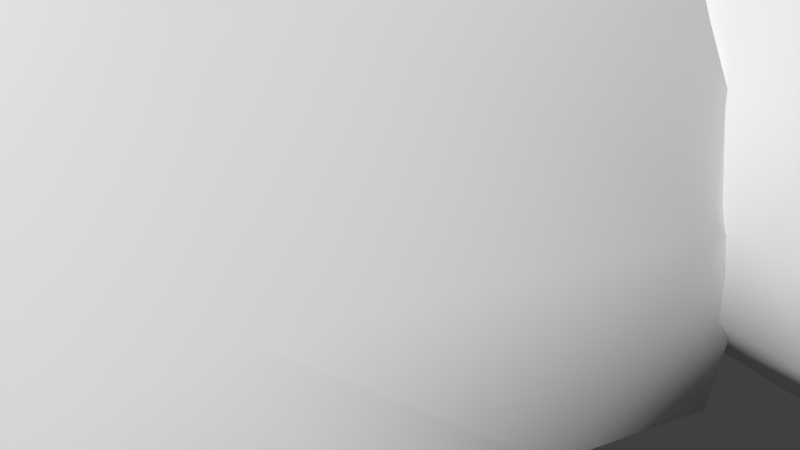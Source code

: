 # Source: shrub2.blend  (saved by Blender 2.75.0; exported with 4.5.12 LTS)
import bpy
from mathutils import Matrix  # noqa: F401  (used for matrix-valued properties, if any)

bpy.ops.wm.read_factory_settings(use_empty=True)
scene = bpy.context.scene
scene.name = 'Scene'

# ---- collections
col_collection_1 = bpy.data.collections.new('Collection 1'); scene.collection.children.link(col_collection_1)

# ---- materials (node trees are filled in below, after node groups)
mat_material_002 = bpy.data.materials.new('Material.002')
mat_material_002.alpha_threshold = 0.0
mat_material_002.use_transparent_shadow = False
mat_material_002.roughness = 0.5

# ---- material node trees

# ---- world
world_world = bpy.data.worlds.new('World'); scene.world = world_world
world_world.color = (0.05088, 0.05088, 0.05088)
world_world.use_sun_shadow = False
world_world.sun_shadow_jitter_overblur = 0.0
world_world.cycles.sampling_method = 'MANUAL'
world_world.cycles.sample_map_resolution = 256

# ---- cameras
cam_camera = bpy.data.cameras.new('Camera')
cam_camera.clip_end = 100.0
cam_camera.lens = 35.0
cam_camera.sensor_width = 32.0
cam_camera.sensor_height = 18.0
cam_camera.ortho_scale = 7.314
cam_camera.dof.focus_distance = 0.0
cam_camera.dof.aperture_fstop = 128.0

# ---- meshes
me_sphere_004 = bpy.data.meshes.new('Sphere.004')
me_sphere_004.from_pydata([(-0.1141, 2.031, -5.107), (-0.1026, 2.33, -4.976), (-0.3542, 2.166, -5.261), (-1.795, 1.363, -4.185), (-1.779, 2.017, -5.257), (-0.6125, 1.93, -3.829), (-2.013, 2.423, -4.311), (-1.573, 1.563, -5.022), (-1.792, 1.575, -5.112), (-0.3532, 1.409, -4.623), (-0.4077, 2.642, -4.93), (-0.7513, 1.164, -4.92), (-1.224, 2.723, -5.015), (-2.427, 1.808, -4.877), (-1.857, 1.173, -4.575), (-0.5712, 2.57, -5.082), (-0.6064, 2.719, -4.544), (-0.735, 1.557, -3.86), (-0.2001, 2.077, -4.249), (-1.312, 2.851, -4.854), (-1.89, 2.728, -4.677), (-1.298, 2.698, -4.28), (-1.285, 2.481, -5.121), (-1.297, 2.838, -4.498), (-0.8573, 1.183, -4.12), (-0.7203, 1.626, -5.324), (-0.8148, 2.444, -5.216), (-0.9035, 1.621, -3.703), (-0.7352, 2.145, -5.311), (-2.413, 1.599, -4.367), (-1.046, 1.385, -5.026), (-0.2302, 1.595, -5.053), (-0.382, 2.349, -4.03), (-2.059, 2.458, -4.932), (-1.582, 1.206, -4.801), (-2.149, 1.321, -4.408), (-2.087, 1.537, -4.186), (-2.358, 1.558, -4.803), (-2.178, 1.408, -4.933), (-0.9662, 2.458, -4.094), (-1.802, 2.741, -4.509), (-1.914, 2.214, -5.206), (-0.214, 2.531, -4.472), (-1.143, 1.95, -5.151), (-0.947, 0.9912, -4.448), (-2.415, 1.414, -4.56), (-1.583, 1.876, -3.786), (-0.9114, 1.995, -3.718), (-1.388, 1.024, -4.468), (-1.605, 2.581, -4.23), (-1.157, 1.85, -3.657), (-1.981, 1.95, -4.056), (-1.673, 2.536, -5.146), (0.003085, 2.261, -4.584), (-0.1826, 2.56, -4.723), (-0.6819, 2.78, -4.786), (-2.519, 1.638, -4.66), (-2.411, 2.013, -4.413), (-1.38, 1.612, -3.757), (-0.5062, 1.267, -4.912), (-1.465, 2.039, -5.152), (-1.615, 1.178, -4.286), (-1.221, 2.214, -3.846), (-0.06112, 1.836, -4.674), (-0.5165, 1.55, -5.258), (-1.184, 1.15, -3.979), (-1.324, 1.669, -4.986), (-2.474, 2.055, -4.597), (-2.323, 2.193, -4.855), (-1.539, 2.112, -3.859), (-1.156, 1.082, -4.702), (-1.949, 2.061, -4.484), (-1.632, 1.406, -3.308), (-1.244, 1.019, -3.733), (-1.757, 0.6419, -5.331), (-1.023, 1.238, -5.168), (-1.904, 0.1505, -3.333), (-1.042, 1.812, -4.627), (-2.207, -0.2467, -3.381), (-1.735, -0.08288, -3.668), (-2.542, -0.5442, -5.035), (-1.376, 1.628, -5.278), (-2.21, -0.7649, -4.443), (-0.9467, 1.193, -4.506), (-1.3, 0.4805, -4.87), (-1.357, -0.1235, -4.978), (-1.587, -0.1953, -5.181), (-3.047, -0.7232, -3.972), (-3.378, -0.7127, -4.192), (-3.656, 0.03341, -3.906), (-1.588, -0.2297, -4.172), (-3.331, -0.637, -4.852), (-3.696, -0.04827, -4.853), (-1.193, 1.858, -4.938), (-3.283, -0.03172, -5.207), (-2.71, 0.9382, -2.878), (-2.832, 2.247, -4.744), (-1.355, 1.6, -3.665), (-3.886, 1.573, -4.05), (-2.146, 1.688, -5.017), (-3.61, 1.617, -4.799), (-3.476, 2.206, -3.779), (-3.354, 2.088, -4.686), (-3.029, 1.762, -5.167), (-2.333, 2.225, -3.71), (-3.03, 2.383, -3.852), (-2.806, 1.861, -3.275), (-3.891, 0.7089, -3.839), (-3.512, 1.263, -3.096), (-2.525, 1.04, -5.208), (-3.417, 0.7761, -2.962), (-3.448, 0.6403, -5.005), (-3.002, 0.2326, -3.111)], [], [(30, 66, 43), (4, 8, 38), (19, 52, 20), (64, 2, 0), (67, 6, 20), (10, 55, 54), (59, 44, 11), (14, 38, 34), (49, 40, 6), (16, 39, 32), (66, 70, 34), (3, 46, 36), (25, 28, 2), (1, 2, 15), (11, 30, 25), (41, 68, 33), (52, 33, 20), (53, 1, 54), (14, 61, 3), (70, 66, 30), (55, 10, 15), (50, 46, 58), (46, 51, 36), (18, 5, 17), (18, 53, 32), (54, 55, 16), (44, 24, 65), (67, 57, 6), (41, 52, 4), (6, 51, 49), (5, 32, 47), (43, 22, 28), (16, 21, 39), (22, 12, 26), (5, 47, 27), (52, 19, 12), (19, 23, 55), (70, 48, 34), (57, 29, 51), (50, 47, 62), (22, 26, 28), (63, 31, 0), (17, 24, 18), (56, 29, 57), (44, 65, 48), (30, 11, 70), (7, 34, 8), (1, 10, 54), (68, 41, 13), (65, 17, 27), (32, 39, 47), (22, 60, 4), (29, 56, 45), (42, 54, 16), (63, 9, 31), (4, 52, 22), (7, 60, 66), (37, 45, 56), (17, 65, 24), (11, 25, 64), (58, 3, 65), (63, 53, 18), (0, 1, 53), (40, 49, 21), (60, 7, 8), (69, 49, 51), (38, 14, 45), (27, 58, 65), (25, 2, 64), (5, 18, 32), (59, 9, 44), (19, 55, 12), (49, 69, 62), (40, 20, 6), (31, 64, 0), (47, 39, 62), (4, 13, 41), (29, 35, 36), (2, 1, 0), (10, 1, 15), (9, 63, 18), (30, 43, 25), (21, 62, 39), (12, 15, 26), (13, 38, 37), (22, 43, 60), (35, 29, 45), (68, 20, 33), (52, 12, 22), (68, 67, 20), (34, 48, 14), (34, 38, 8), (15, 28, 26), (16, 55, 23), (57, 67, 56), (44, 9, 24), (23, 40, 21), (37, 56, 13), (9, 59, 31), (17, 5, 27), (21, 16, 23), (59, 11, 64), (23, 19, 20), (52, 41, 33), (54, 42, 53), (28, 25, 43), (36, 35, 3), (28, 15, 2), (0, 53, 63), (58, 27, 50), (50, 27, 47), (8, 4, 60), (43, 66, 60), (38, 13, 4), (11, 44, 70), (48, 61, 14), (14, 35, 45), (65, 3, 61), (20, 40, 23), (9, 18, 24), (12, 55, 15), (67, 68, 13), (34, 7, 66), (62, 21, 49), (48, 65, 61), (46, 3, 58), (57, 51, 6), (42, 16, 32), (36, 51, 29), (46, 50, 69), (32, 53, 42), (13, 56, 67), (44, 48, 70), (45, 37, 38), (50, 62, 69), (59, 64, 31), (14, 3, 35), (46, 69, 51), (74, 80, 109), (84, 74, 75), (79, 76, 78), (82, 86, 85), (88, 91, 82), (91, 94, 80), (97, 73, 83), (82, 85, 90), (79, 78, 82), (87, 82, 78), (88, 82, 87), (88, 89, 107), (80, 82, 91), (85, 74, 84), (74, 86, 80), (106, 101, 108), (75, 93, 77), (72, 106, 95), (104, 106, 72), (96, 102, 105), (104, 96, 105), (71, 96, 104), (99, 103, 96), (71, 99, 96), (72, 76, 79), (81, 99, 71), (103, 111, 100), (77, 93, 71), (97, 77, 104), (90, 79, 82), (74, 81, 75), (112, 95, 110), (75, 81, 93), (94, 109, 80), (102, 101, 105), (77, 71, 104), (112, 78, 95), (74, 85, 86), (111, 94, 92), (86, 82, 80), (92, 91, 88), (87, 112, 88), (107, 92, 88), (109, 94, 111), (76, 72, 95), (109, 111, 103), (109, 99, 81), (105, 106, 104), (93, 81, 71), (95, 106, 108), (103, 100, 102), (103, 102, 96), (109, 81, 74), (76, 95, 78), (97, 72, 73), (110, 95, 108), (77, 97, 83), (73, 72, 79), (83, 75, 77), (98, 108, 101), (100, 92, 98), (109, 103, 99), (107, 89, 110), (83, 79, 90), (105, 101, 106), (79, 83, 73), (85, 84, 90), (83, 90, 84), (87, 78, 112), (98, 107, 108), (100, 98, 102), (88, 112, 110), (97, 104, 72), (102, 98, 101), (84, 75, 83), (107, 110, 108), (92, 107, 98), (111, 92, 100), (89, 88, 110), (94, 91, 92)])
me_sphere_004.polygons.foreach_set('use_smooth', [True] * 218)
_uv = me_sphere_004.uv_layers.new(name='UVMap')
_uv.uv.foreach_set('vector', [0.1858, 0.6134, 0.2139, 0.583, 0.2369, 0.6073, 0.2349, 0.5412, 0.1962, 0.5353, 0.1839, 0.4888, 0.3377, 0.5836, 0.2921, 0.5511, 0.3282, 0.5163, 0.1969, 0.6769, 0.2598, 0.6958, 0.254, 0.7177, 0.8565, 0.468, 0.8412, 0.5379, 0.7891, 0.539, 0.9557, 0.3738, 0.9555, 0.3951, 0.929, 0.3793, 0.6988, 1.0, 0.6509, 0.9536, 0.6999, 0.9828, 0.6898, 0.8671, 0.7411, 0.8414, 0.7073, 0.9, 0.8287, 0.5844, 0.7988, 0.5567, 0.8412, 0.5379, 0.7817, 0.6613, 0.8395, 0.6451, 0.8448, 0.6974, 0.2139, 0.583, 0.1674, 0.5928, 0.173, 0.5494, 0.8383, 0.9013, 0.9011, 0.8657, 0.861, 0.9256, 0.2006, 0.6566, 0.2529, 0.6558, 0.2598, 0.6958, 0.2891, 0.7163, 0.2598, 0.6958, 0.3057, 0.6688, 0.6999, 0.9828, 0.726, 0.9498, 0.7587, 0.9804, 0.2557, 0.5258, 0.2646, 0.4728, 0.2899, 0.5039, 0.2921, 0.5511, 0.2899, 0.5039, 0.3282, 0.5163, 0.8959, 0.3606, 0.9363, 0.3426, 0.929, 0.3793, 0.6898, 0.8671, 0.6573, 0.8769, 0.6595, 0.8475, 0.6835, 0.9407, 0.7405, 0.9093, 0.726, 0.9498, 0.3377, 0.6499, 0.3201, 0.6828, 0.3057, 0.6688, 0.8954, 0.8237, 0.9011, 0.8657, 0.874, 0.8543, 0.9164, 0.5871, 0.8967, 0.5388, 0.9218, 0.5079, 0.8602, 0.7085, 0.88, 0.7619, 0.8478, 0.7876, 0.8584, 0.3642, 0.8959, 0.3606, 0.8581, 0.4026, 0.929, 0.3793, 0.9555, 0.3951, 0.9291, 0.4046, 0.77, 0.8228, 0.803, 0.8106, 0.8156, 0.8475, 0.8565, 0.468, 0.8721, 0.4825, 0.8412, 0.5379, 0.2557, 0.5258, 0.2921, 0.5511, 0.2349, 0.5412, 0.8412, 0.5379, 0.8967, 0.5388, 0.8287, 0.5844, 0.88, 0.7619, 0.9011, 0.7205, 0.8992, 0.7922, 0.2369, 0.6073, 0.2903, 0.5923, 0.2529, 0.6558, 0.7817, 0.6613, 0.8116, 0.6132, 0.8395, 0.6451, 0.2903, 0.5923, 0.3191, 0.5968, 0.2861, 0.6455, 0.88, 0.7619, 0.8992, 0.7922, 0.8662, 0.8048, 0.2921, 0.5511, 0.3377, 0.5836, 0.3191, 0.5968, 0.7587, 0.5852, 0.7849, 0.6059, 0.7606, 0.6431, 0.6835, 0.9407, 0.6633, 0.9126, 0.7073, 0.9, 0.8721, 0.4825, 0.9085, 0.4707, 0.8967, 0.5388, 0.9218, 0.6315, 0.9025, 0.6552, 0.8801, 0.6277, 0.2903, 0.5923, 0.2861, 0.6455, 0.2529, 0.6558, 0.8795, 0.3158, 0.9013, 0.27, 0.9303, 0.3069, 0.8478, 0.7876, 0.803, 0.8106, 0.8602, 0.7085, 0.886, 0.4462, 0.9085, 0.4707, 0.8721, 0.4825, 0.6509, 0.9536, 0.6177, 0.9049, 0.6633, 0.9126, 0.726, 0.9498, 0.6999, 0.9828, 0.6835, 0.9407, 0.2001, 0.5568, 0.173, 0.5494, 0.1962, 0.5353, 0.9363, 0.3426, 0.9557, 0.3738, 0.929, 0.3793, 0.2646, 0.4728, 0.2557, 0.5258, 0.2244, 0.4612, 0.8156, 0.8475, 0.8478, 0.7876, 0.8662, 0.8048, 0.8448, 0.6974, 0.8395, 0.6451, 0.9025, 0.6552, 0.2903, 0.5923, 0.2435, 0.5727, 0.2349, 0.5412, 0.7001, 0.7874, 0.7322, 0.788, 0.7104, 0.804, 0.9055, 0.3922, 0.929, 0.3793, 0.9291, 0.4046, 0.8795, 0.3158, 0.854, 0.2793, 0.9013, 0.27, 0.2349, 0.5412, 0.2921, 0.5511, 0.2903, 0.5923, 0.2001, 0.5568, 0.2435, 0.5727, 0.2139, 0.583, 0.739, 0.8125, 0.7104, 0.804, 0.7322, 0.788, 0.8478, 0.7876, 0.8156, 0.8475, 0.803, 0.8106, 0.6999, 0.9828, 0.7587, 0.9804, 0.7448, 1.0, 0.874, 0.8543, 0.8383, 0.9013, 0.8156, 0.8475, 0.8795, 0.3158, 0.8959, 0.3606, 0.8584, 0.3642, 0.9303, 0.3069, 0.9363, 0.3426, 0.8959, 0.3606, 0.7988, 0.5567, 0.8287, 0.5844, 0.8116, 0.6132, 0.2435, 0.5727, 0.2001, 0.5568, 0.1962, 0.5353, 0.8917, 0.5949, 0.8287, 0.5844, 0.8967, 0.5388, 0.7411, 0.8414, 0.6898, 0.8671, 0.7104, 0.804, 0.8662, 0.8048, 0.874, 0.8543, 0.8156, 0.8475, 0.2006, 0.6566, 0.2598, 0.6958, 0.1969, 0.6769, 0.88, 0.7619, 0.8602, 0.7085, 0.9011, 0.7205, 0.7587, 0.7613, 0.7835, 0.7437, 0.77, 0.8228, 0.3377, 0.5836, 0.3377, 0.6499, 0.3191, 0.5968, 0.8287, 0.5844, 0.8917, 0.5949, 0.8801, 0.6277, 0.7988, 0.5567, 0.7891, 0.539, 0.8412, 0.5379, 0.9013, 0.27, 0.9212, 0.2527, 0.9303, 0.3069, 0.9025, 0.6552, 0.8395, 0.6451, 0.8801, 0.6277, 0.2349, 0.5412, 0.2244, 0.4612, 0.2557, 0.5258, 0.8646, 0.9552, 0.831, 0.937, 0.861, 0.9256, 0.9557, 0.3096, 0.9363, 0.3426, 0.9303, 0.3069, 0.3201, 0.6828, 0.2891, 0.7163, 0.3057, 0.6688, 0.7835, 0.7437, 0.812, 0.6974, 0.8602, 0.7085, 0.1858, 0.6134, 0.2369, 0.6073, 0.2006, 0.6566, 0.8116, 0.6132, 0.8801, 0.6277, 0.8395, 0.6451, 0.3191, 0.5968, 0.3057, 0.6688, 0.2861, 0.6455, 0.7587, 0.7973, 0.7411, 0.8414, 0.739, 0.8125, 0.2903, 0.5923, 0.2369, 0.6073, 0.2435, 0.5727, 0.831, 0.937, 0.8646, 0.9552, 0.8375, 0.9597, 0.8251, 0.4719, 0.7891, 0.539, 0.7948, 0.5004, 0.2921, 0.5511, 0.3191, 0.5968, 0.2903, 0.5923, 0.8251, 0.4719, 0.8565, 0.468, 0.7891, 0.539, 0.7073, 0.9, 0.6633, 0.9126, 0.6898, 0.8671, 0.7073, 0.9, 0.7411, 0.8414, 0.758, 0.8762, 0.3057, 0.6688, 0.2529, 0.6558, 0.2861, 0.6455, 0.7817, 0.6613, 0.7606, 0.6431, 0.7849, 0.6059, 0.8721, 0.4825, 0.8565, 0.468, 0.886, 0.4462, 0.77, 0.8228, 0.7835, 0.7437, 0.803, 0.8106, 0.7849, 0.6059, 0.7988, 0.5567, 0.8116, 0.6132, 0.739, 0.8125, 0.7322, 0.788, 0.7587, 0.7973, 0.854, 0.2793, 0.8736, 0.2481, 0.9013, 0.27, 0.8478, 0.7876, 0.88, 0.7619, 0.8662, 0.8048, 0.8116, 0.6132, 0.7817, 0.6613, 0.7849, 0.6059, 0.6988, 1.0, 0.6999, 0.9828, 0.7448, 1.0, 0.7849, 0.6059, 0.7587, 0.5852, 0.7891, 0.539, 0.2921, 0.5511, 0.2557, 0.5258, 0.2899, 0.5039, 0.929, 0.3793, 0.9055, 0.3922, 0.8959, 0.3606, 0.2529, 0.6558, 0.2006, 0.6566, 0.2369, 0.6073, 0.861, 0.9256, 0.831, 0.937, 0.8383, 0.9013, 0.2529, 0.6558, 0.3057, 0.6688, 0.2598, 0.6958, 0.9303, 0.3069, 0.8959, 0.3606, 0.8795, 0.3158, 0.874, 0.8543, 0.8662, 0.8048, 0.8954, 0.8237, 0.8954, 0.8237, 0.8662, 0.8048, 0.8992, 0.7922, 0.1962, 0.5353, 0.2349, 0.5412, 0.2435, 0.5727, 0.2369, 0.6073, 0.2139, 0.583, 0.2435, 0.5727, 0.1839, 0.4888, 0.2244, 0.4612, 0.2349, 0.5412, 0.6999, 0.9828, 0.6509, 0.9536, 0.6835, 0.9407, 0.6633, 0.9126, 0.6573, 0.8769, 0.6898, 0.8671, 0.6898, 0.8671, 0.6862, 0.8264, 0.7104, 0.804, 0.8156, 0.8475, 0.8383, 0.9013, 0.8118, 0.8879, 0.7891, 0.539, 0.7988, 0.5567, 0.7849, 0.6059, 0.7835, 0.7437, 0.8602, 0.7085, 0.803, 0.8106, 0.3191, 0.5968, 0.3377, 0.6499, 0.3057, 0.6688, 0.2598, 0.4497, 0.2646, 0.4728, 0.2244, 0.4612, 0.173, 0.5494, 0.2001, 0.5568, 0.2139, 0.583, 0.8801, 0.6277, 0.8116, 0.6132, 0.8287, 0.5844, 0.6633, 0.9126, 0.6177, 0.9049, 0.6573, 0.8769, 0.9011, 0.8657, 0.8383, 0.9013, 0.874, 0.8543, 0.8721, 0.4825, 0.8967, 0.5388, 0.8412, 0.5379, 0.7965, 0.6941, 0.7817, 0.6613, 0.8448, 0.6974, 0.9218, 0.5079, 0.8967, 0.5388, 0.9085, 0.4707, 0.9164, 0.5871, 0.9218, 0.6315, 0.8917, 0.5949, 0.8581, 0.4026, 0.8959, 0.3606, 0.9055, 0.3922, 0.2244, 0.4612, 0.2152, 0.4455, 0.2598, 0.4497, 0.6509, 0.9536, 0.6633, 0.9126, 0.6835, 0.9407, 0.7104, 0.804, 0.739, 0.8125, 0.7411, 0.8414, 0.9218, 0.6315, 0.8801, 0.6277, 0.8917, 0.5949, 0.8736, 0.2481, 0.9212, 0.2527, 0.9013, 0.27, 0.8014, 0.9098, 0.8383, 0.9013, 0.831, 0.937, 0.9164, 0.5871, 0.8917, 0.5949, 0.8967, 0.5388, 0.4226, 0.5211, 0.506, 0.4521, 0.4706, 0.5623, 0.6157, 0.5844, 0.6157, 0.6358, 0.58, 0.6012, 0.5106, 0.7971, 0.4798, 0.8029, 0.482, 0.7645, 0.07746, 0.8709, 0.0, 0.8662, 0.003352, 0.845, 0.1367, 0.94, 0.0921, 0.9617, 0.07746, 0.8709, 0.0921, 0.9617, 0.06017, 0.9819, 0.04963, 0.9178, 0.8768, 0.1433, 0.8707, 0.1004, 0.9221, 0.08307, 0.07746, 0.8709, 0.003352, 0.845, 0.06456, 0.8297, 0.5106, 0.7971, 0.482, 0.7645, 0.5433, 0.7348, 0.1383, 0.9101, 0.07746, 0.8709, 0.1383, 0.8421, 0.1367, 0.94, 0.07746, 0.8709, 0.1383, 0.9101, 0.2572, 0.9566, 0.2591, 0.9094, 0.2721, 0.8658, 0.04963, 0.9178, 0.07746, 0.8709, 0.0921, 0.9617, 0.9435, 0.001359, 0.9878, 0.05646, 0.9439, 0.0409, 0.4226, 0.5211, 0.4302, 0.462, 0.506, 0.4521, 0.2064, 0.7567, 0.2686, 0.7465, 0.2171, 0.8179, 0.9711, 0.07312, 0.9675, 0.1244, 0.9419, 0.1235, 0.4434, 0.8929, 0.3648, 0.8667, 0.3905, 0.8133, 0.3913, 0.912, 0.3648, 0.8667, 0.4434, 0.8929, 0.479, 0.6643, 0.5193, 0.6607, 0.5101, 0.6977, 0.9085, 0.2168, 0.9916, 0.2114, 0.9345, 0.2481, 0.9533, 0.1746, 0.9916, 0.2114, 0.9085, 0.2168, 0.4364, 0.609, 0.4924, 0.6217, 0.479, 0.6643, 0.9533, 0.1746, 0.9891, 0.1449, 0.9916, 0.2114, 0.4434, 0.8929, 0.4798, 0.8029, 0.5106, 0.7971, 0.3787, 0.589, 0.4364, 0.609, 0.4276, 0.6461, 0.4924, 0.6217, 0.5464, 0.5497, 0.5434, 0.6271, 0.9419, 0.1235, 0.9675, 0.1244, 0.9533, 0.1746, 0.8768, 0.1433, 0.9419, 0.1235, 0.9085, 0.2168, 0.5433, 0.7959, 0.5106, 0.7971, 0.5433, 0.7348, 0.4226, 0.5211, 0.3787, 0.589, 0.3643, 0.559, 0.4124, 0.7568, 0.3905, 0.8133, 0.3643, 0.7709, 0.9711, 0.07312, 0.9916, 0.108, 0.9675, 0.1244, 0.5433, 0.4943, 0.4706, 0.5623, 0.506, 0.4521, 0.5193, 0.6607, 0.5458, 0.6921, 0.5101, 0.6977, 0.9419, 0.1235, 0.9533, 0.1746, 0.9085, 0.2168, 0.4124, 0.7568, 0.482, 0.7645, 0.3905, 0.8133, 0.9878, 0.05646, 0.9435, 0.001359, 0.9613, 0.0, 0.5464, 0.5497, 0.5433, 0.4943, 0.58, 0.5066, 0.0, 0.8662, 0.07746, 0.8709, 0.04963, 0.9178, 0.09839, 0.9963, 0.0921, 0.9617, 0.1367, 0.94, 0.2301, 0.95, 0.1857, 0.881, 0.2572, 0.9566, 0.2721, 0.8658, 0.3186, 0.9142, 0.2572, 0.9566, 0.4706, 0.5623, 0.5433, 0.4943, 0.5464, 0.5497, 0.4798, 0.8029, 0.4434, 0.8929, 0.3905, 0.8133, 0.4706, 0.5623, 0.5464, 0.5497, 0.4924, 0.6217, 0.4706, 0.5623, 0.4364, 0.609, 0.3787, 0.589, 0.2572, 0.7226, 0.2064, 0.7567, 0.2184, 0.7177, 0.3693, 0.6114, 0.3787, 0.589, 0.4276, 0.6461, 0.1674, 0.8228, 0.2064, 0.7567, 0.2171, 0.8179, 0.4924, 0.6217, 0.5434, 0.6271, 0.5193, 0.6607, 0.4924, 0.6217, 0.5193, 0.6607, 0.479, 0.6643, 0.4706, 0.5623, 0.3787, 0.589, 0.4226, 0.5211, 0.4798, 0.8029, 0.3905, 0.8133, 0.482, 0.7645, 0.4637, 0.9184, 0.4434, 0.8929, 0.4947, 0.8878, 0.1994, 0.8515, 0.1674, 0.8228, 0.2171, 0.8179, 0.9419, 0.1235, 0.8768, 0.1433, 0.9221, 0.08307, 0.4947, 0.8878, 0.4434, 0.8929, 0.5106, 0.7971, 0.9221, 0.08307, 0.9711, 0.07312, 0.9419, 0.1235, 0.2948, 0.802, 0.2171, 0.8179, 0.2686, 0.7465, 0.5434, 0.6271, 0.58, 0.5066, 0.58, 0.6451, 0.4706, 0.5623, 0.4924, 0.6217, 0.4364, 0.609, 0.2721, 0.8658, 0.2591, 0.9094, 0.1994, 0.8515, 0.5329, 0.914, 0.5106, 0.7971, 0.5433, 0.7959, 0.2572, 0.7226, 0.2686, 0.7465, 0.2064, 0.7567, 0.5106, 0.7971, 0.5329, 0.914, 0.4947, 0.8878, 0.9435, 0.001359, 0.9439, 0.0409, 0.8895, 0.02152, 0.9221, 0.08307, 0.8895, 0.02152, 0.9439, 0.0409, 0.4811, 0.6977, 0.482, 0.7645, 0.4124, 0.7568, 0.2948, 0.802, 0.2721, 0.8658, 0.2171, 0.8179, 0.5434, 0.6271, 0.58, 0.6451, 0.5193, 0.6607, 0.2572, 0.9566, 0.1857, 0.881, 0.1994, 0.8515, 0.8768, 0.1433, 0.9085, 0.2168, 0.854, 0.1489, 0.3186, 0.75, 0.2948, 0.802, 0.2686, 0.7465, 0.9439, 0.0409, 0.9711, 0.07312, 0.9221, 0.08307, 0.2721, 0.8658, 0.1994, 0.8515, 0.2171, 0.8179, 0.3186, 0.9142, 0.2721, 0.8658, 0.2948, 0.802, 0.5464, 0.5497, 0.58, 0.5066, 0.5434, 0.6271, 0.2591, 0.9094, 0.2572, 0.9566, 0.1994, 0.8515, 0.5433, 0.4943, 0.5661, 0.4595, 0.58, 0.5066])
me_sphere_004.materials.append(mat_material_002)
me_sphere_004.use_remesh_preserve_volume = False
me_sphere_004.use_remesh_preserve_attributes = False
me_sphere_004.use_mirror_vertex_groups = False
me_sphere_004.update()

# ---- objects
ob_tree_leaves = bpy.data.objects.new('Tree-Leaves', me_sphere_004)
ob_camera = bpy.data.objects.new('Camera', cam_camera)

# ---- transforms, parenting, visibility, modifiers, constraints
ob_tree_leaves.location = (9.012, -2.116, 16.62)
ob_tree_leaves.rotation_euler = (0.0, -0.0, 0.3723)
ob_tree_leaves.scale = (3.256, 3.256, 3.256)
ob_tree_leaves.lineart.crease_threshold = 0.0
ob_camera.location = (7.481, -6.508, 5.344)
ob_camera.rotation_euler = (1.109, 0.01082, 0.8149)
ob_camera.lock_rotations_4d = False
ob_camera.empty_display_type = 'ARROWS'
ob_camera.color = (0.0, 0.0, 0.0, 0.0)
ob_camera.display_type = 'WIRE'
ob_camera.lineart.crease_threshold = 0.0

# ---- collection membership
col_collection_1.objects.link(ob_tree_leaves)
col_collection_1.objects.link(ob_camera)

# ---- scene / render settings (as saved in the file)
scene.camera = ob_camera
scene.frame_start = 1; scene.frame_end = 250; scene.frame_set(1)
scene.render.engine = 'BLENDER_EEVEE_NEXT'
scene.render.resolution_percentage = 50
scene.render.dither_intensity = 0.0
scene.render.use_bake_selected_to_active = True
scene.render.bake_margin = 10
scene.cycles.use_denoising = False
scene.cycles.samples = 10
scene.cycles.sampling_pattern = 'TABULATED_SOBOL'
scene.cycles.light_sampling_threshold = 0.0
scene.cycles.use_adaptive_sampling = False
scene.cycles.use_light_tree = False
scene.cycles.blur_glossy = 0.0
scene.cycles.pixel_filter_type = 'GAUSSIAN'
scene.cycles.sample_clamp_indirect = 0.0
scene.view_settings.view_transform = 'Standard'
bpy.context.view_layer.update()

# ---- added for rendering (the .blend has no usable light): sun
light_auto_sun = bpy.data.lights.new('AutoSun', 'SUN')
light_auto_sun.energy = 3.0
light_auto_sun.angle = 0.0523599
ob_auto_sun = bpy.data.objects.new('AutoSun', light_auto_sun)
scene.collection.objects.link(ob_auto_sun)
ob_auto_sun.rotation_euler = (0.872665, 0.174533, 0.523599)
bpy.context.view_layer.update()
